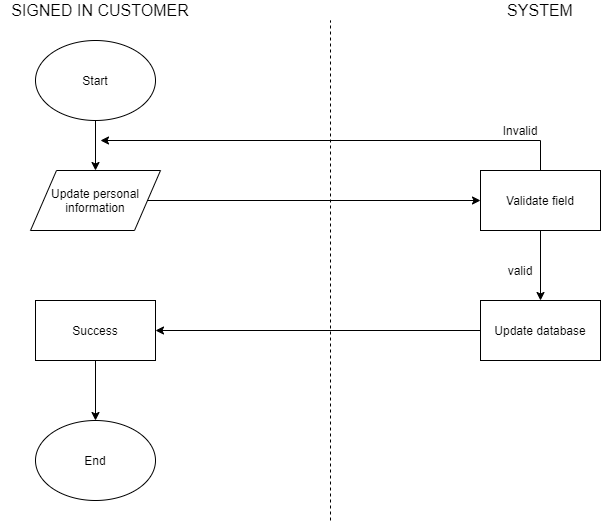

The diagram above was exported from draw.io. Its source (the exported page's mxGraphModel, read from the mxfile embedded in the PNG):
<mxGraphModel dx="736" dy="362" grid="1" gridSize="10" guides="1" tooltips="1" connect="1" arrows="1" fold="1" page="1" pageScale="1" pageWidth="827" pageHeight="1169" math="0" shadow="0">
  <root>
    <mxCell id="yJiA1sbSSWIFyHjphfru-0" />
    <mxCell id="yJiA1sbSSWIFyHjphfru-1" parent="yJiA1sbSSWIFyHjphfru-0" />
    <mxCell id="yJiA1sbSSWIFyHjphfru-2" value="" style="endArrow=none;dashed=1;html=1;fontSize=12;" edge="1" parent="yJiA1sbSSWIFyHjphfru-1">
      <mxGeometry width="50" height="50" relative="1" as="geometry">
        <mxPoint x="440" y="580" as="sourcePoint" />
        <mxPoint x="440" y="80" as="targetPoint" />
      </mxGeometry>
    </mxCell>
    <mxCell id="yJiA1sbSSWIFyHjphfru-3" value="SIGNED IN CUSTOMER" style="text;html=1;strokeColor=none;fillColor=none;align=center;verticalAlign=middle;whiteSpace=wrap;rounded=0;fontSize=16;" vertex="1" parent="yJiA1sbSSWIFyHjphfru-1">
      <mxGeometry x="110" y="60" width="200" height="20" as="geometry" />
    </mxCell>
    <mxCell id="yJiA1sbSSWIFyHjphfru-4" value="SYSTEM" style="text;html=1;strokeColor=none;fillColor=none;align=center;verticalAlign=middle;whiteSpace=wrap;rounded=0;fontSize=16;" vertex="1" parent="yJiA1sbSSWIFyHjphfru-1">
      <mxGeometry x="630" y="60" width="40" height="20" as="geometry" />
    </mxCell>
    <mxCell id="yJiA1sbSSWIFyHjphfru-10" value="" style="edgeStyle=orthogonalEdgeStyle;rounded=0;orthogonalLoop=1;jettySize=auto;html=1;fontSize=12;entryX=0;entryY=0.5;entryDx=0;entryDy=0;" edge="1" parent="yJiA1sbSSWIFyHjphfru-1" source="yJiA1sbSSWIFyHjphfru-5" target="yJiA1sbSSWIFyHjphfru-8">
      <mxGeometry relative="1" as="geometry">
        <mxPoint x="363" y="260" as="targetPoint" />
      </mxGeometry>
    </mxCell>
    <mxCell id="yJiA1sbSSWIFyHjphfru-5" value="Update personal information" style="shape=parallelogram;perimeter=parallelogramPerimeter;whiteSpace=wrap;html=1;fontSize=12;" vertex="1" parent="yJiA1sbSSWIFyHjphfru-1">
      <mxGeometry x="140" y="230" width="130" height="60" as="geometry" />
    </mxCell>
    <mxCell id="yJiA1sbSSWIFyHjphfru-7" value="" style="edgeStyle=orthogonalEdgeStyle;rounded=0;orthogonalLoop=1;jettySize=auto;html=1;fontSize=12;" edge="1" parent="yJiA1sbSSWIFyHjphfru-1" source="yJiA1sbSSWIFyHjphfru-6" target="yJiA1sbSSWIFyHjphfru-5">
      <mxGeometry relative="1" as="geometry" />
    </mxCell>
    <mxCell id="yJiA1sbSSWIFyHjphfru-6" value="Start" style="ellipse;whiteSpace=wrap;html=1;fontSize=12;" vertex="1" parent="yJiA1sbSSWIFyHjphfru-1">
      <mxGeometry x="145" y="100" width="120" height="80" as="geometry" />
    </mxCell>
    <mxCell id="yJiA1sbSSWIFyHjphfru-13" value="" style="edgeStyle=orthogonalEdgeStyle;rounded=0;orthogonalLoop=1;jettySize=auto;html=1;fontSize=12;" edge="1" parent="yJiA1sbSSWIFyHjphfru-1" source="yJiA1sbSSWIFyHjphfru-8">
      <mxGeometry relative="1" as="geometry">
        <mxPoint x="210" y="200" as="targetPoint" />
        <Array as="points">
          <mxPoint x="650" y="200" />
        </Array>
      </mxGeometry>
    </mxCell>
    <mxCell id="yJiA1sbSSWIFyHjphfru-19" value="" style="edgeStyle=orthogonalEdgeStyle;rounded=0;orthogonalLoop=1;jettySize=auto;html=1;fontSize=12;" edge="1" parent="yJiA1sbSSWIFyHjphfru-1" source="yJiA1sbSSWIFyHjphfru-8" target="yJiA1sbSSWIFyHjphfru-18">
      <mxGeometry relative="1" as="geometry" />
    </mxCell>
    <mxCell id="yJiA1sbSSWIFyHjphfru-8" value="Validate field" style="rounded=0;whiteSpace=wrap;html=1;fontSize=12;" vertex="1" parent="yJiA1sbSSWIFyHjphfru-1">
      <mxGeometry x="590" y="230" width="120" height="60" as="geometry" />
    </mxCell>
    <mxCell id="yJiA1sbSSWIFyHjphfru-15" value="Invalid" style="text;html=1;strokeColor=none;fillColor=none;align=center;verticalAlign=middle;whiteSpace=wrap;rounded=0;fontSize=12;" vertex="1" parent="yJiA1sbSSWIFyHjphfru-1">
      <mxGeometry x="610" y="180" width="40" height="20" as="geometry" />
    </mxCell>
    <mxCell id="yJiA1sbSSWIFyHjphfru-23" value="" style="edgeStyle=orthogonalEdgeStyle;rounded=0;orthogonalLoop=1;jettySize=auto;html=1;fontSize=12;entryX=1;entryY=0.5;entryDx=0;entryDy=0;" edge="1" parent="yJiA1sbSSWIFyHjphfru-1" source="yJiA1sbSSWIFyHjphfru-18" target="yJiA1sbSSWIFyHjphfru-21">
      <mxGeometry relative="1" as="geometry">
        <mxPoint x="510" y="390" as="targetPoint" />
      </mxGeometry>
    </mxCell>
    <mxCell id="yJiA1sbSSWIFyHjphfru-18" value="Update database" style="rounded=0;whiteSpace=wrap;html=1;fontSize=12;" vertex="1" parent="yJiA1sbSSWIFyHjphfru-1">
      <mxGeometry x="590" y="360" width="120" height="60" as="geometry" />
    </mxCell>
    <mxCell id="yJiA1sbSSWIFyHjphfru-20" value="valid" style="text;html=1;strokeColor=none;fillColor=none;align=center;verticalAlign=middle;whiteSpace=wrap;rounded=0;fontSize=12;" vertex="1" parent="yJiA1sbSSWIFyHjphfru-1">
      <mxGeometry x="610" y="320" width="40" height="20" as="geometry" />
    </mxCell>
    <mxCell id="yJiA1sbSSWIFyHjphfru-25" value="" style="edgeStyle=orthogonalEdgeStyle;rounded=0;orthogonalLoop=1;jettySize=auto;html=1;fontSize=12;" edge="1" parent="yJiA1sbSSWIFyHjphfru-1" source="yJiA1sbSSWIFyHjphfru-21" target="yJiA1sbSSWIFyHjphfru-24">
      <mxGeometry relative="1" as="geometry" />
    </mxCell>
    <mxCell id="yJiA1sbSSWIFyHjphfru-21" value="Success" style="rounded=0;whiteSpace=wrap;html=1;fontSize=12;" vertex="1" parent="yJiA1sbSSWIFyHjphfru-1">
      <mxGeometry x="145" y="360" width="120" height="60" as="geometry" />
    </mxCell>
    <mxCell id="yJiA1sbSSWIFyHjphfru-24" value="End" style="ellipse;whiteSpace=wrap;html=1;fontSize=12;" vertex="1" parent="yJiA1sbSSWIFyHjphfru-1">
      <mxGeometry x="145" y="480" width="120" height="80" as="geometry" />
    </mxCell>
  </root>
</mxGraphModel>